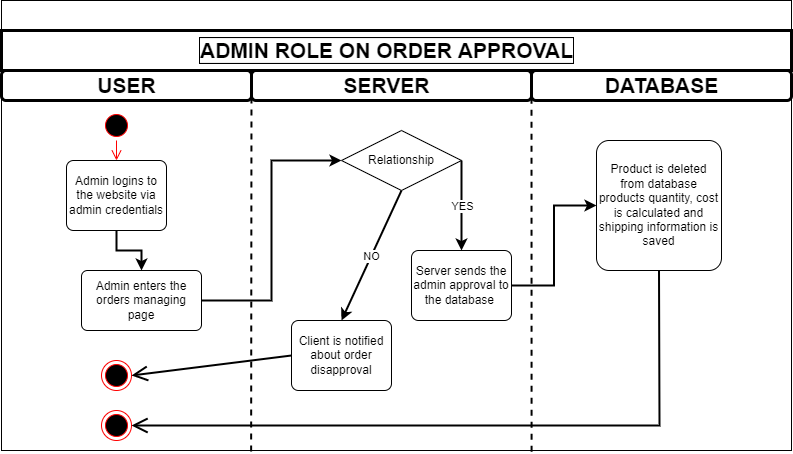

The diagram above was exported from draw.io. Its source (the exported page's mxGraphModel, read from the mxfile embedded in the PNG):
<mxGraphModel dx="936" dy="1605" grid="1" gridSize="10" guides="1" tooltips="1" connect="1" arrows="1" fold="1" page="1" pageScale="1" pageWidth="850" pageHeight="1100" math="0" shadow="0">
  <root>
    <mxCell id="0" />
    <mxCell id="1" parent="0" />
    <mxCell id="hXz7yTk3LS4BJlBI1gq3-2" value="" style="rounded=0;whiteSpace=wrap;html=1;fillColor=#FFFFFF;" parent="1" vertex="1">
      <mxGeometry x="40" y="-20" width="790" height="450" as="geometry" />
    </mxCell>
    <mxCell id="hXz7yTk3LS4BJlBI1gq3-4" value="" style="rounded=0;whiteSpace=wrap;html=1;fontFamily=Helvetica;align=center;strokeWidth=3;fillColor=#FFFFFF;" parent="1" vertex="1">
      <mxGeometry x="40" y="10" width="790" height="40" as="geometry" />
    </mxCell>
    <mxCell id="hXz7yTk3LS4BJlBI1gq3-5" value="&lt;font style=&quot;background-color: rgb(255, 255, 255);&quot;&gt;ADMIN ROLE ON ORDER APPROVAL&lt;/font&gt;" style="text;html=1;resizable=0;autosize=1;align=center;verticalAlign=middle;points=[];fillColor=none;strokeColor=none;rounded=0;fontFamily=Helvetica;fontSize=21;fontStyle=1;perimeterSpacing=0;horizontal=1;labelBorderColor=default;labelBackgroundColor=#EDEDED;" parent="1" vertex="1">
      <mxGeometry x="230" y="15" width="390" height="30" as="geometry" />
    </mxCell>
    <mxCell id="hXz7yTk3LS4BJlBI1gq3-7" value="" style="rounded=1;whiteSpace=wrap;html=1;fontFamily=Helvetica;fontSize=21;strokeColor=#000000;strokeWidth=3;" parent="1" vertex="1">
      <mxGeometry x="40" y="50" width="250" height="30" as="geometry" />
    </mxCell>
    <mxCell id="hXz7yTk3LS4BJlBI1gq3-8" value="" style="rounded=1;whiteSpace=wrap;html=1;fontFamily=Helvetica;fontSize=21;strokeColor=#000000;strokeWidth=3;labelBackgroundColor=#CCCCCC;" parent="1" vertex="1">
      <mxGeometry x="290" y="50" width="280" height="30" as="geometry" />
    </mxCell>
    <mxCell id="hXz7yTk3LS4BJlBI1gq3-9" value="" style="rounded=1;whiteSpace=wrap;html=1;fontFamily=Helvetica;fontSize=21;strokeColor=#000000;strokeWidth=3;labelBackgroundColor=#CCCCCC;labelBorderColor=none;" parent="1" vertex="1">
      <mxGeometry x="570" y="50" width="260" height="30" as="geometry" />
    </mxCell>
    <mxCell id="hXz7yTk3LS4BJlBI1gq3-10" value="USER" style="text;html=1;resizable=0;autosize=1;align=center;verticalAlign=middle;points=[];fillColor=none;strokeColor=none;rounded=0;fontFamily=Helvetica;fontSize=21;fontStyle=1" parent="1" vertex="1">
      <mxGeometry x="130" y="50" width="70" height="30" as="geometry" />
    </mxCell>
    <mxCell id="hXz7yTk3LS4BJlBI1gq3-11" value="SERVER" style="text;html=1;resizable=0;autosize=1;align=center;verticalAlign=middle;points=[];fillColor=none;strokeColor=none;rounded=0;fontFamily=Helvetica;fontSize=21;fontStyle=1" parent="1" vertex="1">
      <mxGeometry x="375" y="50" width="100" height="30" as="geometry" />
    </mxCell>
    <mxCell id="hXz7yTk3LS4BJlBI1gq3-12" value="DATABASE" style="text;html=1;resizable=0;autosize=1;align=center;verticalAlign=middle;points=[];fillColor=none;strokeColor=none;rounded=0;fontFamily=Helvetica;fontSize=21;fontStyle=1" parent="1" vertex="1">
      <mxGeometry x="635" y="50" width="130" height="30" as="geometry" />
    </mxCell>
    <mxCell id="hXz7yTk3LS4BJlBI1gq3-13" value="" style="endArrow=none;html=1;rounded=0;fontFamily=Helvetica;fontSize=21;entryX=0;entryY=0.25;entryDx=0;entryDy=0;exitX=0.316;exitY=1.002;exitDx=0;exitDy=0;exitPerimeter=0;strokeWidth=2;dashed=1;" parent="1" source="hXz7yTk3LS4BJlBI1gq3-2" target="hXz7yTk3LS4BJlBI1gq3-8" edge="1">
      <mxGeometry width="50" height="50" relative="1" as="geometry">
        <mxPoint x="470" y="240" as="sourcePoint" />
        <mxPoint x="520" y="190" as="targetPoint" />
      </mxGeometry>
    </mxCell>
    <mxCell id="hXz7yTk3LS4BJlBI1gq3-14" value="" style="endArrow=none;html=1;rounded=0;fontFamily=Helvetica;fontSize=21;entryX=1;entryY=0.25;entryDx=0;entryDy=0;exitX=0.671;exitY=1.003;exitDx=0;exitDy=0;exitPerimeter=0;strokeWidth=2;dashed=1;" parent="1" source="hXz7yTk3LS4BJlBI1gq3-2" target="hXz7yTk3LS4BJlBI1gq3-8" edge="1">
      <mxGeometry width="50" height="50" relative="1" as="geometry">
        <mxPoint x="470" y="240" as="sourcePoint" />
        <mxPoint x="520" y="190" as="targetPoint" />
      </mxGeometry>
    </mxCell>
    <mxCell id="IkNqEK43_VEfcJNewFT2-2" value="" style="ellipse;html=1;shape=startState;fillColor=#000000;strokeColor=#ff0000;labelBackgroundColor=#FFFFFF;" vertex="1" parent="1">
      <mxGeometry x="140" y="90" width="30" height="30" as="geometry" />
    </mxCell>
    <mxCell id="IkNqEK43_VEfcJNewFT2-3" value="" style="edgeStyle=orthogonalEdgeStyle;html=1;verticalAlign=bottom;endArrow=open;endSize=8;strokeColor=#ff0000;rounded=0;entryX=0.5;entryY=0;entryDx=0;entryDy=0;" edge="1" source="IkNqEK43_VEfcJNewFT2-2" parent="1" target="IkNqEK43_VEfcJNewFT2-4">
      <mxGeometry relative="1" as="geometry">
        <mxPoint x="155" y="185" as="targetPoint" />
      </mxGeometry>
    </mxCell>
    <mxCell id="IkNqEK43_VEfcJNewFT2-7" value="" style="edgeStyle=orthogonalEdgeStyle;rounded=0;orthogonalLoop=1;jettySize=auto;html=1;strokeWidth=2;" edge="1" parent="1" source="IkNqEK43_VEfcJNewFT2-4" target="IkNqEK43_VEfcJNewFT2-6">
      <mxGeometry relative="1" as="geometry" />
    </mxCell>
    <mxCell id="IkNqEK43_VEfcJNewFT2-4" value="Admin logins to the website via admin credentials" style="rounded=1;arcSize=10;whiteSpace=wrap;html=1;align=center;labelBackgroundColor=#FFFFFF;strokeColor=#000000;fillColor=#FFFFFF;" vertex="1" parent="1">
      <mxGeometry x="105" y="140" width="100" height="70" as="geometry" />
    </mxCell>
    <mxCell id="IkNqEK43_VEfcJNewFT2-9" value="" style="edgeStyle=orthogonalEdgeStyle;rounded=0;orthogonalLoop=1;jettySize=auto;html=1;strokeWidth=2;entryX=0;entryY=0.5;entryDx=0;entryDy=0;" edge="1" parent="1" source="IkNqEK43_VEfcJNewFT2-6" target="IkNqEK43_VEfcJNewFT2-16">
      <mxGeometry relative="1" as="geometry">
        <mxPoint x="380" y="210" as="targetPoint" />
      </mxGeometry>
    </mxCell>
    <mxCell id="IkNqEK43_VEfcJNewFT2-6" value="Admin enters the orders managing page" style="whiteSpace=wrap;html=1;fillColor=#FFFFFF;strokeColor=#000000;rounded=1;arcSize=10;labelBackgroundColor=#FFFFFF;" vertex="1" parent="1">
      <mxGeometry x="120" y="250" width="120" height="60" as="geometry" />
    </mxCell>
    <mxCell id="IkNqEK43_VEfcJNewFT2-14" value="" style="ellipse;html=1;shape=endState;fillColor=#000000;strokeColor=#ff0000;labelBackgroundColor=#FFFFFF;" vertex="1" parent="1">
      <mxGeometry x="140" y="390" width="30" height="30" as="geometry" />
    </mxCell>
    <mxCell id="IkNqEK43_VEfcJNewFT2-15" value="" style="endArrow=open;endFill=1;endSize=12;html=1;rounded=0;strokeWidth=2;exitX=0.5;exitY=1;exitDx=0;exitDy=0;entryX=1;entryY=0.5;entryDx=0;entryDy=0;" edge="1" parent="1" source="IkNqEK43_VEfcJNewFT2-30" target="IkNqEK43_VEfcJNewFT2-14">
      <mxGeometry width="160" relative="1" as="geometry">
        <mxPoint x="705" y="300" as="sourcePoint" />
        <mxPoint x="500" y="410" as="targetPoint" />
        <Array as="points">
          <mxPoint x="698" y="405" />
        </Array>
      </mxGeometry>
    </mxCell>
    <mxCell id="IkNqEK43_VEfcJNewFT2-16" value="Relationship" style="shape=rhombus;perimeter=rhombusPerimeter;whiteSpace=wrap;html=1;align=center;labelBackgroundColor=#FFFFFF;strokeColor=#000000;fillColor=#FFFFFF;" vertex="1" parent="1">
      <mxGeometry x="380" y="110" width="120" height="60" as="geometry" />
    </mxCell>
    <mxCell id="IkNqEK43_VEfcJNewFT2-17" value="Client is notified about order disapproval" style="rounded=1;arcSize=10;whiteSpace=wrap;html=1;align=center;labelBackgroundColor=#FFFFFF;strokeColor=#000000;fillColor=#FFFFFF;" vertex="1" parent="1">
      <mxGeometry x="330" y="300" width="100" height="70" as="geometry" />
    </mxCell>
    <mxCell id="IkNqEK43_VEfcJNewFT2-20" value="" style="endArrow=classic;html=1;rounded=0;strokeWidth=2;exitX=0.5;exitY=1;exitDx=0;exitDy=0;entryX=0.5;entryY=0;entryDx=0;entryDy=0;" edge="1" parent="1" source="IkNqEK43_VEfcJNewFT2-16" target="IkNqEK43_VEfcJNewFT2-17">
      <mxGeometry relative="1" as="geometry">
        <mxPoint x="360" y="200" as="sourcePoint" />
        <mxPoint x="460" y="200" as="targetPoint" />
      </mxGeometry>
    </mxCell>
    <mxCell id="IkNqEK43_VEfcJNewFT2-21" value="NO" style="edgeLabel;resizable=0;html=1;align=center;verticalAlign=middle;labelBackgroundColor=#FFFFFF;strokeColor=#000000;fillColor=#FFFFFF;" connectable="0" vertex="1" parent="IkNqEK43_VEfcJNewFT2-20">
      <mxGeometry relative="1" as="geometry" />
    </mxCell>
    <mxCell id="IkNqEK43_VEfcJNewFT2-22" value="" style="ellipse;html=1;shape=endState;fillColor=#000000;strokeColor=#ff0000;labelBackgroundColor=#FFFFFF;" vertex="1" parent="1">
      <mxGeometry x="140" y="340" width="30" height="30" as="geometry" />
    </mxCell>
    <mxCell id="IkNqEK43_VEfcJNewFT2-23" value="" style="endArrow=open;endFill=1;endSize=12;html=1;rounded=0;strokeWidth=2;exitX=0;exitY=0.5;exitDx=0;exitDy=0;entryX=1;entryY=0.5;entryDx=0;entryDy=0;" edge="1" parent="1" source="IkNqEK43_VEfcJNewFT2-17" target="IkNqEK43_VEfcJNewFT2-22">
      <mxGeometry width="160" relative="1" as="geometry">
        <mxPoint x="340" y="270" as="sourcePoint" />
        <mxPoint x="500" y="270" as="targetPoint" />
      </mxGeometry>
    </mxCell>
    <mxCell id="IkNqEK43_VEfcJNewFT2-24" value="" style="endArrow=classic;html=1;rounded=0;strokeWidth=2;exitX=1;exitY=0.5;exitDx=0;exitDy=0;entryX=0.5;entryY=0;entryDx=0;entryDy=0;" edge="1" parent="1" source="IkNqEK43_VEfcJNewFT2-16" target="IkNqEK43_VEfcJNewFT2-28">
      <mxGeometry relative="1" as="geometry">
        <mxPoint x="370" y="270" as="sourcePoint" />
        <mxPoint x="490" y="220" as="targetPoint" />
      </mxGeometry>
    </mxCell>
    <mxCell id="IkNqEK43_VEfcJNewFT2-25" value="YES" style="edgeLabel;resizable=0;html=1;align=center;verticalAlign=middle;labelBackgroundColor=#FFFFFF;strokeColor=#000000;fillColor=#FFFFFF;" connectable="0" vertex="1" parent="IkNqEK43_VEfcJNewFT2-24">
      <mxGeometry relative="1" as="geometry" />
    </mxCell>
    <mxCell id="IkNqEK43_VEfcJNewFT2-31" value="" style="edgeStyle=orthogonalEdgeStyle;rounded=0;orthogonalLoop=1;jettySize=auto;html=1;strokeWidth=2;" edge="1" parent="1" source="IkNqEK43_VEfcJNewFT2-28" target="IkNqEK43_VEfcJNewFT2-30">
      <mxGeometry relative="1" as="geometry" />
    </mxCell>
    <mxCell id="IkNqEK43_VEfcJNewFT2-28" value="Server sends the admin approval to the database&amp;nbsp;" style="rounded=1;arcSize=10;whiteSpace=wrap;html=1;align=center;labelBackgroundColor=#FFFFFF;strokeColor=#000000;fillColor=#FFFFFF;" vertex="1" parent="1">
      <mxGeometry x="450" y="230" width="100" height="70" as="geometry" />
    </mxCell>
    <mxCell id="IkNqEK43_VEfcJNewFT2-30" value="Product is deleted from database products quantity, cost is calculated and shipping information is saved" style="whiteSpace=wrap;html=1;fillColor=#FFFFFF;strokeColor=#000000;rounded=1;arcSize=10;labelBackgroundColor=#FFFFFF;" vertex="1" parent="1">
      <mxGeometry x="635" y="120" width="125" height="130" as="geometry" />
    </mxCell>
  </root>
</mxGraphModel>